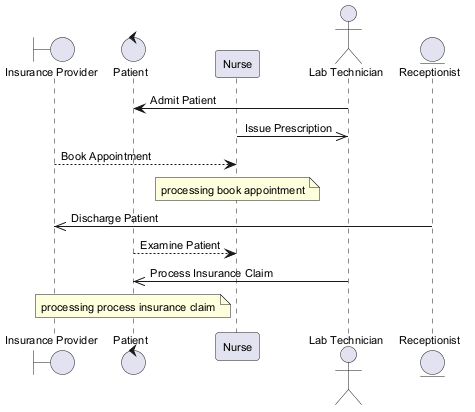

The diagram above was rendered by PlantUML. Its source (embedded in the PNG):
@startuml
skinparam backgroundColor #FFFFFF
skinparam classBackgroundColor #F3E5F5
skinparam classBorderColor #6A1B9A
skinparam defaultFontSize 11
boundary "Insurance Provider" as IP
control "Patient" as P
participant "Nurse" as N
actor "Lab Technician" as LT
entity "Receptionist" as R
LT -> P : Admit Patient
N ->> LT : Issue Prescription
IP --> N : Book Appointment
note over N : processing book appointment
R ->> IP : Discharge Patient
P --> N : Examine Patient
LT ->> P : Process Insurance Claim
note over P : processing process insurance claim
@enduml